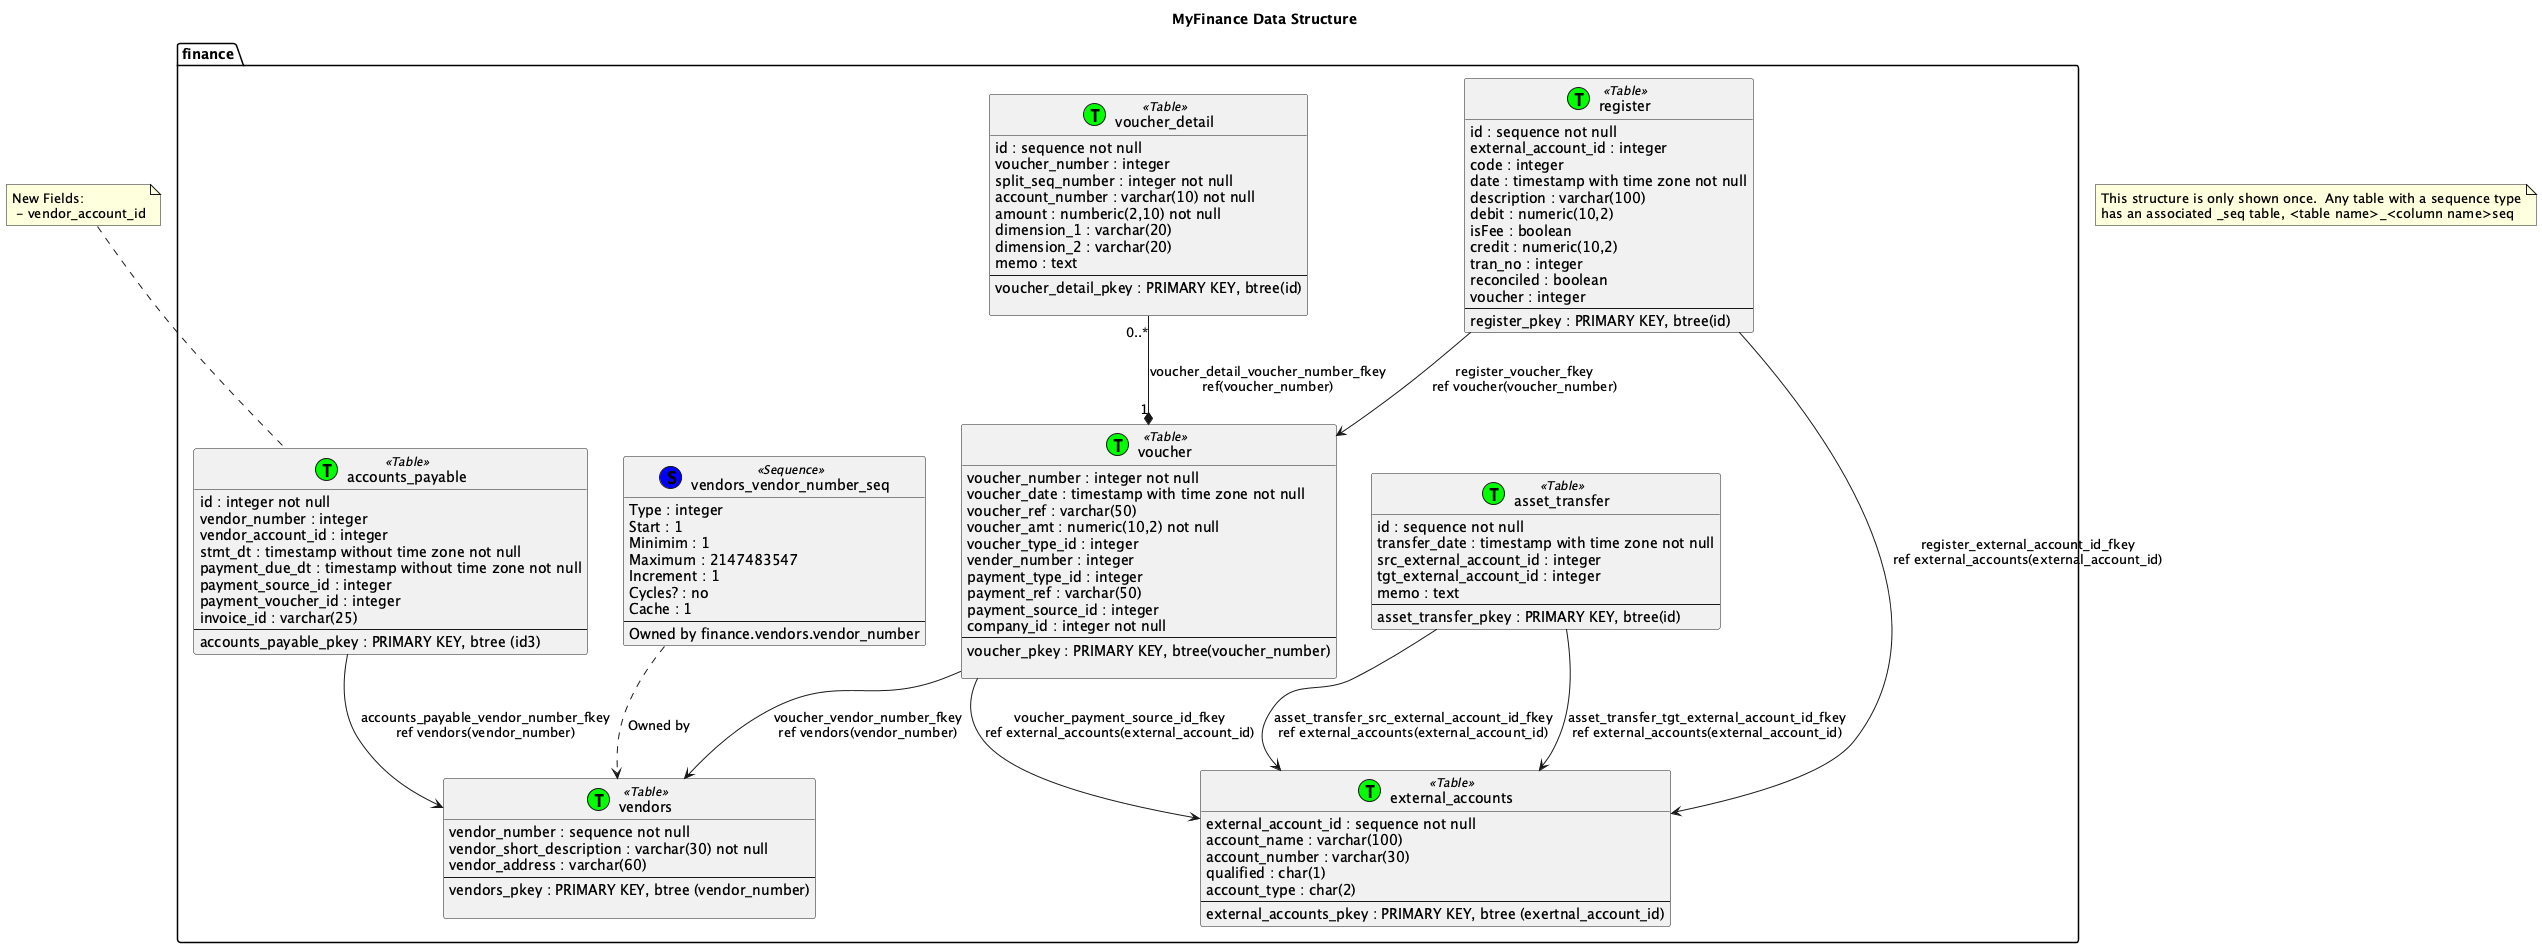

The diagram above was rendered by PlantUML. Its source (embedded in the PNG):
@startuml MyFinance-data-class
title: MyFinance Data Structure

class finance.vendors <<(T, #00FF00) Table>> {
	vendor_number : sequence not null
	vendor_short_description : varchar(30) not null
	vendor_address : varchar(60)
	--
	vendors_pkey : PRIMARY KEY, btree (vendor_number)

}

class finance.accounts_payable <<(T, #00FF00) Table>> {
	id : integer not null
	vendor_number : integer
	vendor_account_id : integer
	stmt_dt : timestamp without time zone not null
	payment_due_dt : timestamp without time zone not null
	payment_source_id : integer
	payment_voucher_id : integer
	invoice_id : varchar(25)
	--
	accounts_payable_pkey : PRIMARY KEY, btree (id3)
}

note top of accounts_payable
	New Fields:
	 - vendor_account_id
end note

class finance.voucher <<(T, #00FF00) Table>> {
	voucher_number : integer not null
	voucher_date : timestamp with time zone not null
	voucher_ref : varchar(50)
	voucher_amt : numeric(10,2) not null
	voucher_type_id : integer
	vender_number : integer
	payment_type_id : integer
	payment_ref : varchar(50)
	payment_source_id : integer
	company_id : integer not null
	--
	voucher_pkey : PRIMARY KEY, btree(voucher_number)
	
}

class finance.vendors_vendor_number_seq <<(S, #0000FF) Sequence>> {
	Type : integer
	Start : 1
	Minimim : 1
	Maximum : 2147483547
	Increment : 1
	Cycles? : no
	Cache : 1
	--
	Owned by finance.vendors.vendor_number
}

class finance.voucher_detail <<(T, #00FF00) Table>> {
	id : sequence not null
	voucher_number : integer 
	split_seq_number : integer not null
	account_number : varchar(10) not null
	amount : numberic(2,10) not null
	dimension_1 : varchar(20)
	dimension_2 : varchar(20)
	memo : text
	--
	voucher_detail_pkey : PRIMARY KEY, btree(id) 
	
}

class finance.asset_transfer <<(T, #00FF00) Table>> {
	id : sequence not null
	transfer_date : timestamp with time zone not null
	src_external_account_id : integer
	tgt_external_account_id : integer
	memo : text
	--
	asset_transfer_pkey : PRIMARY KEY, btree(id)
}

class finance.external_accounts <<(T, #00FF00) Table>> {
	external_account_id : sequence not null
	account_name : varchar(100)
	account_number : varchar(30)
	qualified : char(1)
	account_type : char(2)
	--
	external_accounts_pkey : PRIMARY KEY, btree (exertnal_account_id)
}

class finance.register <<(T, #00FF00) Table>> {
	id : sequence not null
	external_account_id : integer
	code : integer
	date : timestamp with time zone not null
	description : varchar(100)
	debit : numeric(10,2)
	isFee : boolean
	credit : numeric(10,2)
	tran_no : integer
	reconciled : boolean
	voucher : integer
	--
	register_pkey : PRIMARY KEY, btree(id)
}


accounts_payable --> vendors : accounts_payable_vendor_number_fkey\nref vendors(vendor_number)
voucher --> vendors : voucher_vendor_number_fkey\nref vendors(vendor_number)
voucher_detail "0..*" --* "1" voucher : voucher_detail_voucher_number_fkey\nref(voucher_number)
vendors_vendor_number_seq ..> vendors : Owned by
asset_transfer --> external_accounts : asset_transfer_src_external_account_id_fkey\nref external_accounts(external_account_id)
asset_transfer --> external_accounts : asset_transfer_tgt_external_account_id_fkey\nref external_accounts(external_account_id)
voucher --> external_accounts : voucher_payment_source_id_fkey\nref external_accounts(external_account_id)
register --> external_accounts : register_external_account_id_fkey\nref external_accounts(external_account_id)
register --> voucher : register_voucher_fkey\nref voucher(voucher_number)


note as N1 
	This structure is only shown once.  Any table with a sequence type
	has an associated _seq table, <table name>_<column name>seq
end note

@enduml